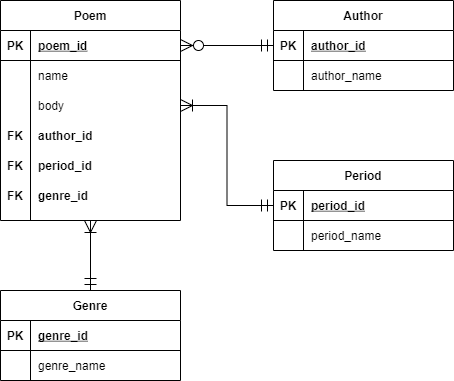

The diagram above was exported from draw.io. Its source (the exported page's mxGraphModel, read from the mxfile embedded in the PNG):
<mxGraphModel dx="1038" dy="547" grid="1" gridSize="10" guides="1" tooltips="1" connect="1" arrows="1" fold="1" page="1" pageScale="1" pageWidth="827" pageHeight="1169" math="0" shadow="0">
  <root>
    <mxCell id="E1dZKHtj12CW1D5M4gpm-0" />
    <mxCell id="E1dZKHtj12CW1D5M4gpm-1" parent="E1dZKHtj12CW1D5M4gpm-0" />
    <mxCell id="E1dZKHtj12CW1D5M4gpm-2" value="Poem" style="shape=table;startSize=30;container=1;collapsible=1;childLayout=tableLayout;fixedRows=1;rowLines=0;fontStyle=1;align=center;resizeLast=1;fontColor=default;fillColor=default;strokeColor=default;" vertex="1" parent="E1dZKHtj12CW1D5M4gpm-1">
      <mxGeometry x="200" y="670" width="180" height="220" as="geometry" />
    </mxCell>
    <mxCell id="E1dZKHtj12CW1D5M4gpm-3" value="" style="shape=partialRectangle;collapsible=0;dropTarget=0;pointerEvents=0;fillColor=none;top=0;left=0;bottom=1;right=0;points=[[0,0.5],[1,0.5]];portConstraint=eastwest;" vertex="1" parent="E1dZKHtj12CW1D5M4gpm-2">
      <mxGeometry y="30" width="180" height="30" as="geometry" />
    </mxCell>
    <mxCell id="E1dZKHtj12CW1D5M4gpm-4" value="PK" style="shape=partialRectangle;connectable=0;fillColor=none;top=0;left=0;bottom=0;right=0;fontStyle=1;overflow=hidden;" vertex="1" parent="E1dZKHtj12CW1D5M4gpm-3">
      <mxGeometry width="30" height="30" as="geometry">
        <mxRectangle width="30" height="30" as="alternateBounds" />
      </mxGeometry>
    </mxCell>
    <mxCell id="E1dZKHtj12CW1D5M4gpm-5" value="poem_id" style="shape=partialRectangle;connectable=0;fillColor=none;top=0;left=0;bottom=0;right=0;align=left;spacingLeft=6;fontStyle=5;overflow=hidden;fontColor=default;" vertex="1" parent="E1dZKHtj12CW1D5M4gpm-3">
      <mxGeometry x="30" width="150" height="30" as="geometry">
        <mxRectangle width="150" height="30" as="alternateBounds" />
      </mxGeometry>
    </mxCell>
    <mxCell id="E1dZKHtj12CW1D5M4gpm-6" value="" style="shape=partialRectangle;collapsible=0;dropTarget=0;pointerEvents=0;fillColor=none;top=0;left=0;bottom=0;right=0;points=[[0,0.5],[1,0.5]];portConstraint=eastwest;" vertex="1" parent="E1dZKHtj12CW1D5M4gpm-2">
      <mxGeometry y="60" width="180" height="30" as="geometry" />
    </mxCell>
    <mxCell id="E1dZKHtj12CW1D5M4gpm-7" value="" style="shape=partialRectangle;connectable=0;fillColor=none;top=0;left=0;bottom=0;right=0;editable=1;overflow=hidden;" vertex="1" parent="E1dZKHtj12CW1D5M4gpm-6">
      <mxGeometry width="30" height="30" as="geometry">
        <mxRectangle width="30" height="30" as="alternateBounds" />
      </mxGeometry>
    </mxCell>
    <mxCell id="E1dZKHtj12CW1D5M4gpm-8" value="name" style="shape=partialRectangle;connectable=0;fillColor=none;top=0;left=0;bottom=0;right=0;align=left;spacingLeft=6;overflow=hidden;fontColor=default;" vertex="1" parent="E1dZKHtj12CW1D5M4gpm-6">
      <mxGeometry x="30" width="150" height="30" as="geometry">
        <mxRectangle width="150" height="30" as="alternateBounds" />
      </mxGeometry>
    </mxCell>
    <mxCell id="E1dZKHtj12CW1D5M4gpm-9" value="" style="shape=partialRectangle;collapsible=0;dropTarget=0;pointerEvents=0;fillColor=none;top=0;left=0;bottom=0;right=0;points=[[0,0.5],[1,0.5]];portConstraint=eastwest;" vertex="1" parent="E1dZKHtj12CW1D5M4gpm-2">
      <mxGeometry y="90" width="180" height="30" as="geometry" />
    </mxCell>
    <mxCell id="E1dZKHtj12CW1D5M4gpm-10" value="" style="shape=partialRectangle;connectable=0;fillColor=none;top=0;left=0;bottom=0;right=0;editable=1;overflow=hidden;" vertex="1" parent="E1dZKHtj12CW1D5M4gpm-9">
      <mxGeometry width="30" height="30" as="geometry">
        <mxRectangle width="30" height="30" as="alternateBounds" />
      </mxGeometry>
    </mxCell>
    <mxCell id="E1dZKHtj12CW1D5M4gpm-11" value="body" style="shape=partialRectangle;connectable=0;fillColor=none;top=0;left=0;bottom=0;right=0;align=left;spacingLeft=6;overflow=hidden;fontColor=default;" vertex="1" parent="E1dZKHtj12CW1D5M4gpm-9">
      <mxGeometry x="30" width="150" height="30" as="geometry">
        <mxRectangle width="150" height="30" as="alternateBounds" />
      </mxGeometry>
    </mxCell>
    <mxCell id="E1dZKHtj12CW1D5M4gpm-12" value="" style="shape=partialRectangle;collapsible=0;dropTarget=0;pointerEvents=0;fillColor=none;top=0;left=0;bottom=0;right=0;points=[[0,0.5],[1,0.5]];portConstraint=eastwest;strokeColor=default;fontColor=default;" vertex="1" parent="E1dZKHtj12CW1D5M4gpm-2">
      <mxGeometry y="120" width="180" height="30" as="geometry" />
    </mxCell>
    <mxCell id="E1dZKHtj12CW1D5M4gpm-13" value="FK" style="shape=partialRectangle;connectable=0;fillColor=none;top=0;left=0;bottom=0;right=0;editable=1;overflow=hidden;fontColor=default;fontStyle=1" vertex="1" parent="E1dZKHtj12CW1D5M4gpm-12">
      <mxGeometry width="30" height="30" as="geometry">
        <mxRectangle width="30" height="30" as="alternateBounds" />
      </mxGeometry>
    </mxCell>
    <mxCell id="E1dZKHtj12CW1D5M4gpm-14" value="author_id" style="shape=partialRectangle;connectable=0;fillColor=none;top=0;left=0;bottom=0;right=0;align=left;spacingLeft=6;overflow=hidden;strokeColor=default;fontColor=default;fontStyle=1" vertex="1" parent="E1dZKHtj12CW1D5M4gpm-12">
      <mxGeometry x="30" width="150" height="30" as="geometry">
        <mxRectangle width="150" height="30" as="alternateBounds" />
      </mxGeometry>
    </mxCell>
    <mxCell id="E1dZKHtj12CW1D5M4gpm-15" value="Author" style="shape=table;startSize=30;container=1;collapsible=1;childLayout=tableLayout;fixedRows=1;rowLines=0;fontStyle=1;align=center;resizeLast=1;fontColor=default;strokeColor=default;fillColor=default;" vertex="1" parent="E1dZKHtj12CW1D5M4gpm-1">
      <mxGeometry x="473" y="670" width="180" height="90" as="geometry" />
    </mxCell>
    <mxCell id="E1dZKHtj12CW1D5M4gpm-16" value="" style="shape=partialRectangle;collapsible=0;dropTarget=0;pointerEvents=0;fillColor=none;top=0;left=0;bottom=1;right=0;points=[[0,0.5],[1,0.5]];portConstraint=eastwest;fontColor=default;strokeColor=default;" vertex="1" parent="E1dZKHtj12CW1D5M4gpm-15">
      <mxGeometry y="30" width="180" height="30" as="geometry" />
    </mxCell>
    <mxCell id="E1dZKHtj12CW1D5M4gpm-17" value="PK" style="shape=partialRectangle;connectable=0;fillColor=none;top=0;left=0;bottom=0;right=0;fontStyle=1;overflow=hidden;fontColor=default;strokeColor=default;" vertex="1" parent="E1dZKHtj12CW1D5M4gpm-16">
      <mxGeometry width="30" height="30" as="geometry">
        <mxRectangle width="30" height="30" as="alternateBounds" />
      </mxGeometry>
    </mxCell>
    <mxCell id="E1dZKHtj12CW1D5M4gpm-18" value="author_id" style="shape=partialRectangle;connectable=0;fillColor=none;top=0;left=0;bottom=0;right=0;align=left;spacingLeft=6;fontStyle=5;overflow=hidden;fontColor=default;strokeColor=default;" vertex="1" parent="E1dZKHtj12CW1D5M4gpm-16">
      <mxGeometry x="30" width="150" height="30" as="geometry">
        <mxRectangle width="150" height="30" as="alternateBounds" />
      </mxGeometry>
    </mxCell>
    <mxCell id="E1dZKHtj12CW1D5M4gpm-19" value="" style="shape=partialRectangle;collapsible=0;dropTarget=0;pointerEvents=0;fillColor=none;top=0;left=0;bottom=0;right=0;points=[[0,0.5],[1,0.5]];portConstraint=eastwest;fontColor=default;strokeColor=default;" vertex="1" parent="E1dZKHtj12CW1D5M4gpm-15">
      <mxGeometry y="60" width="180" height="30" as="geometry" />
    </mxCell>
    <mxCell id="E1dZKHtj12CW1D5M4gpm-20" value="" style="shape=partialRectangle;connectable=0;fillColor=none;top=0;left=0;bottom=0;right=0;editable=1;overflow=hidden;fontColor=default;strokeColor=default;" vertex="1" parent="E1dZKHtj12CW1D5M4gpm-19">
      <mxGeometry width="30" height="30" as="geometry">
        <mxRectangle width="30" height="30" as="alternateBounds" />
      </mxGeometry>
    </mxCell>
    <mxCell id="E1dZKHtj12CW1D5M4gpm-21" value="author_name" style="shape=partialRectangle;connectable=0;fillColor=none;top=0;left=0;bottom=0;right=0;align=left;spacingLeft=6;overflow=hidden;fontColor=default;strokeColor=default;" vertex="1" parent="E1dZKHtj12CW1D5M4gpm-19">
      <mxGeometry x="30" width="150" height="30" as="geometry">
        <mxRectangle width="150" height="30" as="alternateBounds" />
      </mxGeometry>
    </mxCell>
    <mxCell id="E1dZKHtj12CW1D5M4gpm-22" value="Genre" style="shape=table;startSize=30;container=1;collapsible=1;childLayout=tableLayout;fixedRows=1;rowLines=0;fontStyle=1;align=center;resizeLast=1;fontColor=default;strokeColor=default;fillColor=default;" vertex="1" parent="E1dZKHtj12CW1D5M4gpm-1">
      <mxGeometry x="200" y="960" width="180" height="90" as="geometry" />
    </mxCell>
    <mxCell id="E1dZKHtj12CW1D5M4gpm-23" value="" style="shape=partialRectangle;collapsible=0;dropTarget=0;pointerEvents=0;fillColor=none;top=0;left=0;bottom=1;right=0;points=[[0,0.5],[1,0.5]];portConstraint=eastwest;fontColor=default;strokeColor=default;" vertex="1" parent="E1dZKHtj12CW1D5M4gpm-22">
      <mxGeometry y="30" width="180" height="30" as="geometry" />
    </mxCell>
    <mxCell id="E1dZKHtj12CW1D5M4gpm-24" value="PK" style="shape=partialRectangle;connectable=0;fillColor=none;top=0;left=0;bottom=0;right=0;fontStyle=1;overflow=hidden;fontColor=default;strokeColor=default;" vertex="1" parent="E1dZKHtj12CW1D5M4gpm-23">
      <mxGeometry width="30" height="30" as="geometry">
        <mxRectangle width="30" height="30" as="alternateBounds" />
      </mxGeometry>
    </mxCell>
    <mxCell id="E1dZKHtj12CW1D5M4gpm-25" value="genre_id" style="shape=partialRectangle;connectable=0;fillColor=none;top=0;left=0;bottom=0;right=0;align=left;spacingLeft=6;fontStyle=5;overflow=hidden;fontColor=default;strokeColor=default;" vertex="1" parent="E1dZKHtj12CW1D5M4gpm-23">
      <mxGeometry x="30" width="150" height="30" as="geometry">
        <mxRectangle width="150" height="30" as="alternateBounds" />
      </mxGeometry>
    </mxCell>
    <mxCell id="E1dZKHtj12CW1D5M4gpm-26" value="" style="shape=partialRectangle;collapsible=0;dropTarget=0;pointerEvents=0;fillColor=none;top=0;left=0;bottom=0;right=0;points=[[0,0.5],[1,0.5]];portConstraint=eastwest;fontColor=default;strokeColor=default;" vertex="1" parent="E1dZKHtj12CW1D5M4gpm-22">
      <mxGeometry y="60" width="180" height="30" as="geometry" />
    </mxCell>
    <mxCell id="E1dZKHtj12CW1D5M4gpm-27" value="" style="shape=partialRectangle;connectable=0;fillColor=none;top=0;left=0;bottom=0;right=0;editable=1;overflow=hidden;fontColor=default;strokeColor=default;" vertex="1" parent="E1dZKHtj12CW1D5M4gpm-26">
      <mxGeometry width="30" height="30" as="geometry">
        <mxRectangle width="30" height="30" as="alternateBounds" />
      </mxGeometry>
    </mxCell>
    <mxCell id="E1dZKHtj12CW1D5M4gpm-28" value="genre_name" style="shape=partialRectangle;connectable=0;fillColor=none;top=0;left=0;bottom=0;right=0;align=left;spacingLeft=6;overflow=hidden;fontColor=default;strokeColor=default;" vertex="1" parent="E1dZKHtj12CW1D5M4gpm-26">
      <mxGeometry x="30" width="150" height="30" as="geometry">
        <mxRectangle width="150" height="30" as="alternateBounds" />
      </mxGeometry>
    </mxCell>
    <mxCell id="E1dZKHtj12CW1D5M4gpm-29" style="edgeStyle=orthogonalEdgeStyle;rounded=0;orthogonalLoop=1;jettySize=auto;html=1;labelBackgroundColor=default;fontColor=default;startSize=10;endSize=10;strokeColor=default;endArrow=ERmandOne;endFill=0;startArrow=ERoneToMany;startFill=0;" edge="1" parent="E1dZKHtj12CW1D5M4gpm-1" source="E1dZKHtj12CW1D5M4gpm-2" target="E1dZKHtj12CW1D5M4gpm-22">
      <mxGeometry relative="1" as="geometry">
        <mxPoint x="290" y="940" as="targetPoint" />
      </mxGeometry>
    </mxCell>
    <mxCell id="E1dZKHtj12CW1D5M4gpm-30" value="" style="shape=partialRectangle;collapsible=0;dropTarget=0;pointerEvents=0;fillColor=none;top=0;left=0;bottom=0;right=0;points=[[0,0.5],[1,0.5]];portConstraint=eastwest;strokeColor=default;fontColor=default;" vertex="1" parent="E1dZKHtj12CW1D5M4gpm-1">
      <mxGeometry x="200" y="820" width="180" height="30" as="geometry" />
    </mxCell>
    <mxCell id="E1dZKHtj12CW1D5M4gpm-31" value="FK" style="shape=partialRectangle;connectable=0;fillColor=none;top=0;left=0;bottom=0;right=0;editable=1;overflow=hidden;fontColor=default;fontStyle=1" vertex="1" parent="E1dZKHtj12CW1D5M4gpm-30">
      <mxGeometry width="30" height="30" as="geometry">
        <mxRectangle width="30" height="30" as="alternateBounds" />
      </mxGeometry>
    </mxCell>
    <mxCell id="E1dZKHtj12CW1D5M4gpm-32" value="period_id" style="shape=partialRectangle;connectable=0;fillColor=none;top=0;left=0;bottom=0;right=0;align=left;spacingLeft=6;overflow=hidden;strokeColor=default;fontColor=default;fontStyle=1" vertex="1" parent="E1dZKHtj12CW1D5M4gpm-30">
      <mxGeometry x="30" width="150" height="30" as="geometry">
        <mxRectangle width="150" height="30" as="alternateBounds" />
      </mxGeometry>
    </mxCell>
    <mxCell id="E1dZKHtj12CW1D5M4gpm-33" value="Period" style="shape=table;startSize=30;container=1;collapsible=1;childLayout=tableLayout;fixedRows=1;rowLines=0;fontStyle=1;align=center;resizeLast=1;fontColor=default;strokeColor=default;fillColor=default;" vertex="1" parent="E1dZKHtj12CW1D5M4gpm-1">
      <mxGeometry x="473" y="830" width="180" height="90" as="geometry">
        <mxRectangle x="483" y="610" width="70" height="30" as="alternateBounds" />
      </mxGeometry>
    </mxCell>
    <mxCell id="E1dZKHtj12CW1D5M4gpm-34" value="" style="shape=partialRectangle;collapsible=0;dropTarget=0;pointerEvents=0;fillColor=none;top=0;left=0;bottom=1;right=0;points=[[0,0.5],[1,0.5]];portConstraint=eastwest;fontColor=default;strokeColor=default;" vertex="1" parent="E1dZKHtj12CW1D5M4gpm-33">
      <mxGeometry y="30" width="180" height="30" as="geometry" />
    </mxCell>
    <mxCell id="E1dZKHtj12CW1D5M4gpm-35" value="PK" style="shape=partialRectangle;connectable=0;fillColor=none;top=0;left=0;bottom=0;right=0;fontStyle=1;overflow=hidden;fontColor=default;strokeColor=default;" vertex="1" parent="E1dZKHtj12CW1D5M4gpm-34">
      <mxGeometry width="30" height="30" as="geometry">
        <mxRectangle width="30" height="30" as="alternateBounds" />
      </mxGeometry>
    </mxCell>
    <mxCell id="E1dZKHtj12CW1D5M4gpm-36" value="period_id" style="shape=partialRectangle;connectable=0;fillColor=none;top=0;left=0;bottom=0;right=0;align=left;spacingLeft=6;fontStyle=5;overflow=hidden;fontColor=default;strokeColor=default;" vertex="1" parent="E1dZKHtj12CW1D5M4gpm-34">
      <mxGeometry x="30" width="150" height="30" as="geometry">
        <mxRectangle width="150" height="30" as="alternateBounds" />
      </mxGeometry>
    </mxCell>
    <mxCell id="E1dZKHtj12CW1D5M4gpm-37" value="" style="shape=partialRectangle;collapsible=0;dropTarget=0;pointerEvents=0;fillColor=none;top=0;left=0;bottom=0;right=0;points=[[0,0.5],[1,0.5]];portConstraint=eastwest;fontColor=default;strokeColor=default;" vertex="1" parent="E1dZKHtj12CW1D5M4gpm-33">
      <mxGeometry y="60" width="180" height="30" as="geometry" />
    </mxCell>
    <mxCell id="E1dZKHtj12CW1D5M4gpm-38" value="" style="shape=partialRectangle;connectable=0;fillColor=none;top=0;left=0;bottom=0;right=0;editable=1;overflow=hidden;fontColor=default;strokeColor=default;" vertex="1" parent="E1dZKHtj12CW1D5M4gpm-37">
      <mxGeometry width="30" height="30" as="geometry">
        <mxRectangle width="30" height="30" as="alternateBounds" />
      </mxGeometry>
    </mxCell>
    <mxCell id="E1dZKHtj12CW1D5M4gpm-39" value="period_name" style="shape=partialRectangle;connectable=0;fillColor=none;top=0;left=0;bottom=0;right=0;align=left;spacingLeft=6;overflow=hidden;fontColor=default;strokeColor=default;" vertex="1" parent="E1dZKHtj12CW1D5M4gpm-37">
      <mxGeometry x="30" width="150" height="30" as="geometry">
        <mxRectangle width="150" height="30" as="alternateBounds" />
      </mxGeometry>
    </mxCell>
    <mxCell id="E1dZKHtj12CW1D5M4gpm-40" style="edgeStyle=orthogonalEdgeStyle;rounded=0;orthogonalLoop=1;jettySize=auto;html=1;labelBackgroundColor=default;fontColor=default;startSize=10;endSize=10;strokeColor=default;endArrow=ERmandOne;endFill=0;startArrow=ERzeroToMany;startFill=1;" edge="1" parent="E1dZKHtj12CW1D5M4gpm-1" source="E1dZKHtj12CW1D5M4gpm-3" target="E1dZKHtj12CW1D5M4gpm-15">
      <mxGeometry relative="1" as="geometry" />
    </mxCell>
    <mxCell id="E1dZKHtj12CW1D5M4gpm-41" style="edgeStyle=orthogonalEdgeStyle;rounded=0;orthogonalLoop=1;jettySize=auto;html=1;labelBackgroundColor=default;fontColor=default;startSize=10;endSize=10;strokeColor=default;endArrow=ERmandOne;endFill=0;startArrow=ERoneToMany;startFill=0;entryX=0;entryY=0.5;entryDx=0;entryDy=0;" edge="1" parent="E1dZKHtj12CW1D5M4gpm-1" source="E1dZKHtj12CW1D5M4gpm-9" target="E1dZKHtj12CW1D5M4gpm-34">
      <mxGeometry relative="1" as="geometry" />
    </mxCell>
    <mxCell id="E1dZKHtj12CW1D5M4gpm-42" value="" style="shape=partialRectangle;collapsible=0;dropTarget=0;pointerEvents=0;fillColor=none;top=0;left=0;bottom=0;right=0;points=[[0,0.5],[1,0.5]];portConstraint=eastwest;strokeColor=default;fontColor=default;" vertex="1" parent="E1dZKHtj12CW1D5M4gpm-1">
      <mxGeometry x="200" y="850" width="180" height="30" as="geometry" />
    </mxCell>
    <mxCell id="E1dZKHtj12CW1D5M4gpm-43" value="FK" style="shape=partialRectangle;connectable=0;fillColor=none;top=0;left=0;bottom=0;right=0;editable=1;overflow=hidden;fontColor=default;fontStyle=1" vertex="1" parent="E1dZKHtj12CW1D5M4gpm-42">
      <mxGeometry width="30" height="30" as="geometry">
        <mxRectangle width="30" height="30" as="alternateBounds" />
      </mxGeometry>
    </mxCell>
    <mxCell id="E1dZKHtj12CW1D5M4gpm-44" value="genre_id" style="shape=partialRectangle;connectable=0;fillColor=none;top=0;left=0;bottom=0;right=0;align=left;spacingLeft=6;overflow=hidden;strokeColor=default;fontColor=default;fontStyle=1" vertex="1" parent="E1dZKHtj12CW1D5M4gpm-42">
      <mxGeometry x="30" width="150" height="30" as="geometry">
        <mxRectangle width="150" height="30" as="alternateBounds" />
      </mxGeometry>
    </mxCell>
  </root>
</mxGraphModel>